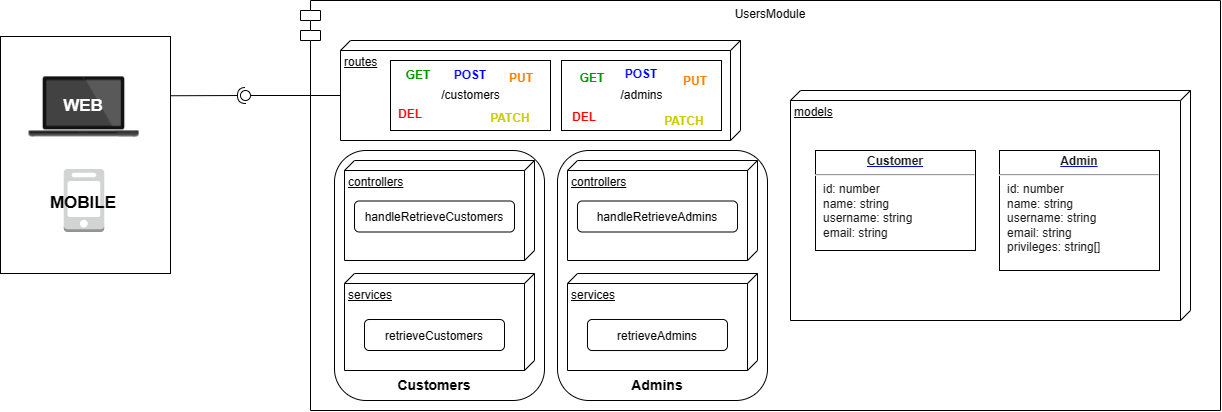

The diagram above was exported from draw.io. Its source (the exported page's mxGraphModel, read from the mxfile embedded in the PNG):
<mxGraphModel dx="1940" dy="746" grid="1" gridSize="10" guides="1" tooltips="1" connect="1" arrows="1" fold="1" page="1" pageScale="1" pageWidth="827" pageHeight="1169" math="0" shadow="0">
  <root>
    <mxCell id="0" />
    <mxCell id="1" parent="0" />
    <mxCell id="c-FV9rnPHh83qy5uqGQY-1" value="UsersModule" style="shape=module;align=left;spacingLeft=20;align=center;verticalAlign=top;" parent="1" vertex="1">
      <mxGeometry x="150" y="170" width="920" height="410" as="geometry" />
    </mxCell>
    <mxCell id="c-FV9rnPHh83qy5uqGQY-3" value="controllers" style="verticalAlign=top;align=left;spacingTop=8;spacingLeft=2;spacingRight=12;shape=cube;size=10;direction=south;fontStyle=4;html=1;" parent="1" vertex="1">
      <mxGeometry x="194" y="330" width="190" height="100" as="geometry" />
    </mxCell>
    <mxCell id="c-FV9rnPHh83qy5uqGQY-4" value="routes" style="verticalAlign=top;align=left;spacingTop=8;spacingLeft=2;spacingRight=12;shape=cube;size=10;direction=south;fontStyle=4;html=1;" parent="1" vertex="1">
      <mxGeometry x="190" y="210" width="400" height="100" as="geometry" />
    </mxCell>
    <mxCell id="c-FV9rnPHh83qy5uqGQY-7" value="" style="rounded=0;orthogonalLoop=1;jettySize=auto;html=1;endArrow=none;endFill=0;sketch=0;sourcePerimeterSpacing=0;targetPerimeterSpacing=0;exitX=0;exitY=0;exitDx=55;exitDy=400;exitPerimeter=0;" parent="1" source="c-FV9rnPHh83qy5uqGQY-4" target="c-FV9rnPHh83qy5uqGQY-9" edge="1">
      <mxGeometry relative="1" as="geometry">
        <mxPoint x="40" y="320" as="sourcePoint" />
      </mxGeometry>
    </mxCell>
    <mxCell id="c-FV9rnPHh83qy5uqGQY-8" value="" style="rounded=0;orthogonalLoop=1;jettySize=auto;html=1;endArrow=halfCircle;endFill=0;entryX=0.5;entryY=0.5;endSize=6;strokeWidth=1;sketch=0;exitX=1;exitY=0.25;exitDx=0;exitDy=0;" parent="1" source="c-FV9rnPHh83qy5uqGQY-38" target="c-FV9rnPHh83qy5uqGQY-9" edge="1">
      <mxGeometry relative="1" as="geometry">
        <mxPoint x="30" y="265" as="sourcePoint" />
      </mxGeometry>
    </mxCell>
    <mxCell id="c-FV9rnPHh83qy5uqGQY-9" value="" style="ellipse;whiteSpace=wrap;html=1;align=center;aspect=fixed;resizable=0;points=[];outlineConnect=0;sketch=0;" parent="1" vertex="1">
      <mxGeometry x="90" y="260" width="10" height="10" as="geometry" />
    </mxCell>
    <mxCell id="c-FV9rnPHh83qy5uqGQY-12" value="models" style="verticalAlign=top;align=left;spacingTop=8;spacingLeft=2;spacingRight=12;shape=cube;size=10;direction=south;fontStyle=4;html=1;" parent="1" vertex="1">
      <mxGeometry x="640" y="260" width="400" height="230" as="geometry" />
    </mxCell>
    <mxCell id="c-FV9rnPHh83qy5uqGQY-13" value="services" style="verticalAlign=top;align=left;spacingTop=8;spacingLeft=2;spacingRight=12;shape=cube;size=10;direction=south;fontStyle=4;html=1;" parent="1" vertex="1">
      <mxGeometry x="194" y="443" width="190" height="97" as="geometry" />
    </mxCell>
    <mxCell id="c-FV9rnPHh83qy5uqGQY-17" value="/customers" style="html=1;" parent="1" vertex="1">
      <mxGeometry x="240" y="230" width="160" height="70" as="geometry" />
    </mxCell>
    <mxCell id="c-FV9rnPHh83qy5uqGQY-18" value="/admins" style="html=1;" parent="1" vertex="1">
      <mxGeometry x="411" y="230" width="160" height="70" as="geometry" />
    </mxCell>
    <mxCell id="c-FV9rnPHh83qy5uqGQY-19" value="GET" style="text;align=center;fontStyle=1;verticalAlign=middle;spacingLeft=3;spacingRight=3;strokeColor=none;rotatable=0;points=[[0,0.5],[1,0.5]];portConstraint=eastwest;fontColor=#009900;" parent="1" vertex="1">
      <mxGeometry x="228" y="231" width="80" height="26" as="geometry" />
    </mxCell>
    <mxCell id="c-FV9rnPHh83qy5uqGQY-20" value="PUT" style="text;align=center;fontStyle=1;verticalAlign=middle;spacingLeft=3;spacingRight=3;strokeColor=none;rotatable=0;points=[[0,0.5],[1,0.5]];portConstraint=eastwest;fontColor=#FF8000;" parent="1" vertex="1">
      <mxGeometry x="331" y="234" width="80" height="26" as="geometry" />
    </mxCell>
    <mxCell id="c-FV9rnPHh83qy5uqGQY-21" value="DEL" style="text;align=center;fontStyle=1;verticalAlign=middle;spacingLeft=3;spacingRight=3;strokeColor=none;rotatable=0;points=[[0,0.5],[1,0.5]];portConstraint=eastwest;fontColor=#FF0000;" parent="1" vertex="1">
      <mxGeometry x="220" y="270" width="80" height="26" as="geometry" />
    </mxCell>
    <mxCell id="c-FV9rnPHh83qy5uqGQY-22" value="PATCH" style="text;align=center;fontStyle=1;verticalAlign=middle;spacingLeft=3;spacingRight=3;strokeColor=none;rotatable=0;points=[[0,0.5],[1,0.5]];portConstraint=eastwest;fontColor=#CCCC00;" parent="1" vertex="1">
      <mxGeometry x="320" y="274" width="80" height="26" as="geometry" />
    </mxCell>
    <mxCell id="c-FV9rnPHh83qy5uqGQY-23" value="GET" style="text;align=center;fontStyle=1;verticalAlign=middle;spacingLeft=3;spacingRight=3;strokeColor=none;rotatable=0;points=[[0,0.5],[1,0.5]];portConstraint=eastwest;fontColor=#009900;" parent="1" vertex="1">
      <mxGeometry x="402" y="234" width="80" height="26" as="geometry" />
    </mxCell>
    <mxCell id="c-FV9rnPHh83qy5uqGQY-24" value="PUT" style="text;align=center;fontStyle=1;verticalAlign=middle;spacingLeft=3;spacingRight=3;strokeColor=none;rotatable=0;points=[[0,0.5],[1,0.5]];portConstraint=eastwest;fontColor=#FF8000;" parent="1" vertex="1">
      <mxGeometry x="505" y="237" width="80" height="26" as="geometry" />
    </mxCell>
    <mxCell id="c-FV9rnPHh83qy5uqGQY-25" value="DEL" style="text;align=center;fontStyle=1;verticalAlign=middle;spacingLeft=3;spacingRight=3;strokeColor=none;rotatable=0;points=[[0,0.5],[1,0.5]];portConstraint=eastwest;fontColor=#FF0000;" parent="1" vertex="1">
      <mxGeometry x="394" y="273" width="80" height="26" as="geometry" />
    </mxCell>
    <mxCell id="c-FV9rnPHh83qy5uqGQY-26" value="PATCH" style="text;align=center;fontStyle=1;verticalAlign=middle;spacingLeft=3;spacingRight=3;strokeColor=none;rotatable=0;points=[[0,0.5],[1,0.5]];portConstraint=eastwest;fontColor=#CCCC00;" parent="1" vertex="1">
      <mxGeometry x="494" y="277" width="80" height="26" as="geometry" />
    </mxCell>
    <mxCell id="c-FV9rnPHh83qy5uqGQY-27" value="POST" style="text;align=center;fontStyle=1;verticalAlign=middle;spacingLeft=3;spacingRight=3;strokeColor=none;rotatable=0;points=[[0,0.5],[1,0.5]];portConstraint=eastwest;fontColor=#0000FF;" parent="1" vertex="1">
      <mxGeometry x="280" y="231" width="80" height="26" as="geometry" />
    </mxCell>
    <mxCell id="c-FV9rnPHh83qy5uqGQY-28" value="POST" style="text;align=center;fontStyle=1;verticalAlign=middle;spacingLeft=3;spacingRight=3;strokeColor=none;rotatable=0;points=[[0,0.5],[1,0.5]];portConstraint=eastwest;fontColor=#0000FF;" parent="1" vertex="1">
      <mxGeometry x="451" y="230" width="80" height="26" as="geometry" />
    </mxCell>
    <mxCell id="c-FV9rnPHh83qy5uqGQY-35" value="&lt;p style=&quot;margin:0px;margin-top:4px;text-align:center;text-decoration:underline;&quot;&gt;&lt;b&gt;&lt;font color=&quot;#1a1a1a&quot;&gt;Customer&lt;/font&gt;&lt;/b&gt;&lt;/p&gt;&lt;hr&gt;&lt;p style=&quot;margin:0px;margin-left:8px;&quot;&gt;&lt;font color=&quot;#1a1a1a&quot;&gt;id: number&lt;br&gt;name: string&lt;br&gt;username: string&lt;/font&gt;&lt;/p&gt;&lt;p style=&quot;margin:0px;margin-left:8px;&quot;&gt;&lt;font color=&quot;#1a1a1a&quot;&gt;email: string&lt;/font&gt;&lt;/p&gt;" style="verticalAlign=top;align=left;overflow=fill;fontSize=12;fontFamily=Helvetica;html=1;fontColor=#0000FF;" parent="1" vertex="1">
      <mxGeometry x="665" y="320" width="160" height="100" as="geometry" />
    </mxCell>
    <mxCell id="c-FV9rnPHh83qy5uqGQY-47" value="" style="rounded=1;whiteSpace=wrap;html=1;fontSize=12;fillColor=none;align=center;strokeColor=#000000;" parent="1" vertex="1">
      <mxGeometry x="184" y="320" width="210" height="250" as="geometry" />
    </mxCell>
    <mxCell id="c-FV9rnPHh83qy5uqGQY-36" value="&lt;p style=&quot;margin:0px;margin-top:4px;text-align:center;text-decoration:underline;&quot;&gt;&lt;b&gt;&lt;font color=&quot;#1a1a1a&quot;&gt;Admin&lt;/font&gt;&lt;/b&gt;&lt;/p&gt;&lt;hr&gt;&lt;p style=&quot;margin:0px;margin-left:8px;&quot;&gt;&lt;font color=&quot;#1a1a1a&quot;&gt;id: number&lt;br&gt;name: string&lt;br&gt;username: string&lt;/font&gt;&lt;/p&gt;&lt;p style=&quot;margin:0px;margin-left:8px;&quot;&gt;&lt;font color=&quot;#1a1a1a&quot;&gt;email: string&lt;/font&gt;&lt;/p&gt;&lt;p style=&quot;margin:0px;margin-left:8px;&quot;&gt;&lt;font color=&quot;#1a1a1a&quot;&gt;privileges: string[]&lt;/font&gt;&lt;/p&gt;" style="verticalAlign=top;align=left;overflow=fill;fontSize=12;fontFamily=Helvetica;html=1;fontColor=#0000FF;" parent="1" vertex="1">
      <mxGeometry x="849" y="320" width="160" height="120" as="geometry" />
    </mxCell>
    <mxCell id="c-FV9rnPHh83qy5uqGQY-38" value="" style="rounded=0;whiteSpace=wrap;html=1;fontColor=#1A1A1A;" parent="1" vertex="1">
      <mxGeometry x="-150" y="206" width="170" height="237" as="geometry" />
    </mxCell>
    <mxCell id="c-FV9rnPHh83qy5uqGQY-39" value="" style="shape=image;html=1;verticalAlign=top;verticalLabelPosition=bottom;labelBackgroundColor=#ffffff;imageAspect=0;aspect=fixed;image=https://cdn0.iconfinder.com/data/icons/devices-42/512/Laptop-128.png;fontColor=#1A1A1A;" parent="1" vertex="1">
      <mxGeometry x="-133" y="210" width="133" height="133" as="geometry" />
    </mxCell>
    <mxCell id="c-FV9rnPHh83qy5uqGQY-40" value="&lt;b&gt;&lt;font style=&quot;font-size: 17px;&quot;&gt;WEB&lt;/font&gt;&lt;/b&gt;" style="text;html=1;strokeColor=none;fillColor=none;align=center;verticalAlign=middle;whiteSpace=wrap;rounded=0;fontColor=#FCFCFC;" parent="1" vertex="1">
      <mxGeometry x="-96.5" y="260.5" width="60" height="30" as="geometry" />
    </mxCell>
    <mxCell id="c-FV9rnPHh83qy5uqGQY-41" value="" style="outlineConnect=0;dashed=0;verticalLabelPosition=bottom;verticalAlign=top;align=center;html=1;shape=mxgraph.aws3.mobile_client;fillColor=#D2D3D3;gradientColor=none;fontSize=17;fontColor=#FCFCFC;" parent="1" vertex="1">
      <mxGeometry x="-86.75" y="338.5" width="40.5" height="63" as="geometry" />
    </mxCell>
    <mxCell id="c-FV9rnPHh83qy5uqGQY-42" value="&lt;b&gt;&lt;font style=&quot;font-size: 17px;&quot;&gt;MOBILE&lt;/font&gt;&lt;/b&gt;" style="text;html=1;strokeColor=none;fillColor=none;align=center;verticalAlign=middle;whiteSpace=wrap;rounded=0;fontColor=#000000;" parent="1" vertex="1">
      <mxGeometry x="-96.5" y="358" width="60" height="30" as="geometry" />
    </mxCell>
    <mxCell id="c-FV9rnPHh83qy5uqGQY-43" value="&lt;span style=&quot;font-size: 12px;&quot;&gt;handleRetrieveCustomers&lt;/span&gt;" style="rounded=1;whiteSpace=wrap;html=1;fontSize=17;fontColor=#000000;" parent="1" vertex="1">
      <mxGeometry x="204" y="370.5" width="160" height="31" as="geometry" />
    </mxCell>
    <mxCell id="c-FV9rnPHh83qy5uqGQY-45" value="&lt;span style=&quot;font-size: 12px;&quot;&gt;retrieveCustomers&lt;/span&gt;" style="rounded=1;whiteSpace=wrap;html=1;fontSize=17;fontColor=#000000;" parent="1" vertex="1">
      <mxGeometry x="214" y="489" width="140" height="31" as="geometry" />
    </mxCell>
    <mxCell id="c-FV9rnPHh83qy5uqGQY-48" value="&lt;b&gt;&lt;font style=&quot;font-size: 14px;&quot;&gt;Customers&lt;/font&gt;&lt;/b&gt;" style="text;html=1;strokeColor=none;fillColor=none;align=center;verticalAlign=middle;whiteSpace=wrap;rounded=0;fontSize=12;fontColor=#000000;" parent="1" vertex="1">
      <mxGeometry x="254" y="540" width="60" height="30" as="geometry" />
    </mxCell>
    <mxCell id="c-FV9rnPHh83qy5uqGQY-49" value="controllers" style="verticalAlign=top;align=left;spacingTop=8;spacingLeft=2;spacingRight=12;shape=cube;size=10;direction=south;fontStyle=4;html=1;" parent="1" vertex="1">
      <mxGeometry x="417" y="330" width="190" height="100" as="geometry" />
    </mxCell>
    <mxCell id="c-FV9rnPHh83qy5uqGQY-50" value="services" style="verticalAlign=top;align=left;spacingTop=8;spacingLeft=2;spacingRight=12;shape=cube;size=10;direction=south;fontStyle=4;html=1;" parent="1" vertex="1">
      <mxGeometry x="417" y="443" width="190" height="97" as="geometry" />
    </mxCell>
    <mxCell id="c-FV9rnPHh83qy5uqGQY-51" value="" style="rounded=1;whiteSpace=wrap;html=1;fontSize=12;fillColor=none;align=center;strokeColor=#000000;" parent="1" vertex="1">
      <mxGeometry x="407" y="320" width="210" height="250" as="geometry" />
    </mxCell>
    <mxCell id="c-FV9rnPHh83qy5uqGQY-52" value="&lt;span style=&quot;font-size: 12px;&quot;&gt;handleRetrieveAdmins&lt;/span&gt;" style="rounded=1;whiteSpace=wrap;html=1;fontSize=17;fontColor=#000000;" parent="1" vertex="1">
      <mxGeometry x="427" y="370.5" width="160" height="31" as="geometry" />
    </mxCell>
    <mxCell id="c-FV9rnPHh83qy5uqGQY-53" value="&lt;span style=&quot;font-size: 12px;&quot;&gt;retrieveAdmins&lt;/span&gt;" style="rounded=1;whiteSpace=wrap;html=1;fontSize=17;fontColor=#000000;" parent="1" vertex="1">
      <mxGeometry x="437" y="489" width="140" height="31" as="geometry" />
    </mxCell>
    <mxCell id="c-FV9rnPHh83qy5uqGQY-54" value="&lt;b&gt;&lt;font style=&quot;font-size: 14px;&quot;&gt;Admins&lt;/font&gt;&lt;/b&gt;" style="text;html=1;strokeColor=none;fillColor=none;align=center;verticalAlign=middle;whiteSpace=wrap;rounded=0;fontSize=12;fontColor=#000000;" parent="1" vertex="1">
      <mxGeometry x="477" y="540" width="60" height="30" as="geometry" />
    </mxCell>
  </root>
</mxGraphModel>